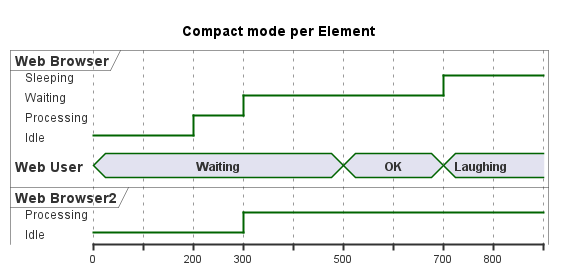

The diagram above was rendered by PlantUML. Its source (embedded in the PNG):
@startuml
title Compact mode per Element

robust "Web Browser" as WB
compact concise "Web User" as WU
robust "Web Browser2" as WB2

@0
WU is Waiting
WB is Idle
WB2 is Idle

@200
WB is Processing

@300
WB is Waiting
WB2 is Processing

@500
WU is OK

@700
WB is Sleeping
WU is Laughing

@800

@enduml